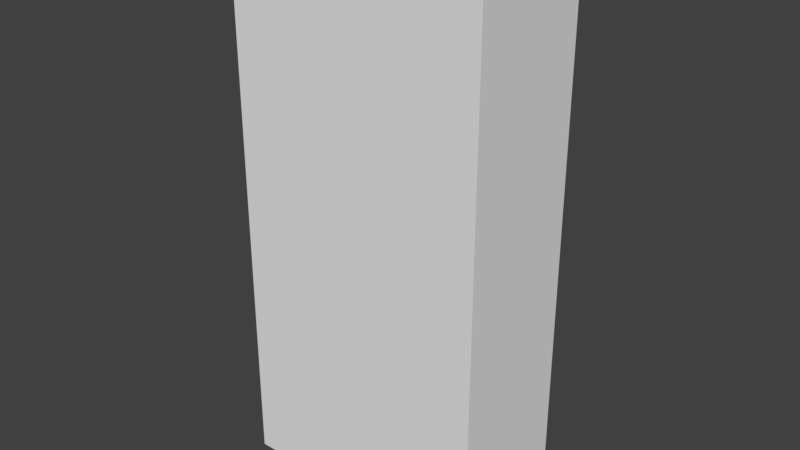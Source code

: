 # Source: Bookshelf-97x23x46.blend  (saved by Blender 2.79.0; exported with 4.5.12 LTS)
import bpy
from mathutils import Matrix  # noqa: F401  (used for matrix-valued properties, if any)

bpy.ops.wm.read_factory_settings(use_empty=True)
scene = bpy.context.scene
scene.name = 'Scene'

# ---- collections
col_collection_1 = bpy.data.collections.new('Collection 1'); scene.collection.children.link(col_collection_1)

# ---- materials (node trees are filled in below, after node groups)
mat_material = bpy.data.materials.new('Material')
mat_material.alpha_threshold = 0.0
mat_material.use_transparent_shadow = False
mat_material.roughness = 0.5
mat_material.line_color = (0.0, 0.0, 0.0, 1.0)

# ---- material node trees

# ---- world
world_world = bpy.data.worlds.new('World'); scene.world = world_world
world_world.color = (0.05088, 0.05088, 0.05088)
world_world.use_sun_shadow = False
world_world.sun_shadow_jitter_overblur = 0.0
world_world.cycles.sampling_method = 'MANUAL'

# ---- meshes
me_cube = bpy.data.meshes.new('Cube')
me_cube.from_pydata([(4.6, 2.3, -2.891e-07), (4.6, -2.742e-07, -2.891e-07), (0.0, -6.855e-08, -2.891e-07), (1.097e-06, 2.3, -2.891e-07), (4.6, 2.3, 9.7), (4.6, -9.596e-07, 9.7), (-5.484e-07, 1.371e-07, 9.7), (4.113e-07, 2.3, 9.7)], [], [(0, 1, 2, 3), (4, 7, 6, 5), (0, 4, 5, 1), (1, 5, 6, 2), (2, 6, 7, 3), (4, 0, 3, 7)])
me_cube.materials.append(mat_material)
me_cube.use_remesh_preserve_volume = False
me_cube.use_remesh_preserve_attributes = False
me_cube.use_mirror_vertex_groups = False
me_cube.update()

# ---- objects
ob_bookshelf_97x23x46 = bpy.data.objects.new('Bookshelf-97x23x46', me_cube)

# ---- transforms, parenting, visibility, modifiers, constraints
ob_bookshelf_97x23x46.location = (0.0, 0.0, 0.0)
ob_bookshelf_97x23x46.lock_rotations_4d = False
ob_bookshelf_97x23x46.empty_display_type = 'ARROWS'
ob_bookshelf_97x23x46.lineart.crease_threshold = 0.0

# ---- collection membership
col_collection_1.objects.link(ob_bookshelf_97x23x46)

# ---- scene / render settings (as saved in the file)
scene.frame_start = 1; scene.frame_end = 250; scene.frame_set(1)
scene.render.engine = 'BLENDER_EEVEE_NEXT'
scene.render.resolution_percentage = 50
scene.render.dither_intensity = 0.0
scene.cycles.use_denoising = False
scene.cycles.samples = 128
scene.cycles.sampling_pattern = 'TABULATED_SOBOL'
scene.cycles.use_adaptive_sampling = False
scene.cycles.use_light_tree = False
scene.cycles.blur_glossy = 0.0
scene.cycles.sample_clamp_indirect = 0.0
scene.view_settings.view_transform = 'Standard'
bpy.context.view_layer.update()

# ---- added for rendering (the .blend has no active camera and no usable light): camera, sun
cam_auto = bpy.data.cameras.new('AutoCamera')
cam_auto.lens = 50.0
cam_auto.sensor_width = 36.0
cam_auto.clip_end = 1000.0
ob_auto_camera = bpy.data.objects.new('AutoCamera', cam_auto)
scene.collection.objects.link(ob_auto_camera)
ob_auto_camera.location = (12.4581, -11.0397, 12.9765)
ob_auto_camera.rotation_euler = (1.09748, -7.21219e-08, 0.694738)
scene.camera = ob_auto_camera
light_auto_sun = bpy.data.lights.new('AutoSun', 'SUN')
light_auto_sun.energy = 3.0
light_auto_sun.angle = 0.0523599
ob_auto_sun = bpy.data.objects.new('AutoSun', light_auto_sun)
scene.collection.objects.link(ob_auto_sun)
ob_auto_sun.rotation_euler = (0.872665, 0.174533, 0.523599)
bpy.context.view_layer.update()
